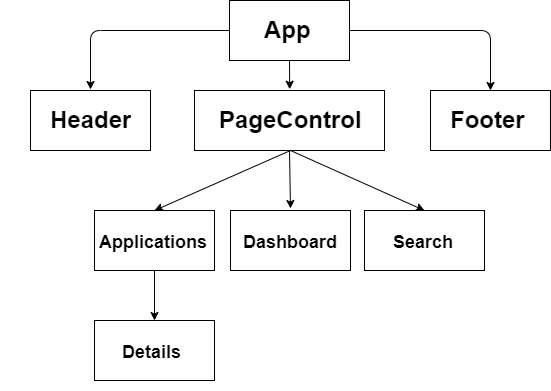

The diagram above was exported from draw.io. Its source (the exported page's mxGraphModel, read from the mxfile embedded in the PNG):
<mxGraphModel dx="1422" dy="802" grid="1" gridSize="10" guides="1" tooltips="1" connect="1" arrows="1" fold="1" page="1" pageScale="1" pageWidth="827" pageHeight="1169" math="0" shadow="0">
  <root>
    <mxCell id="0" />
    <mxCell id="1" parent="0" />
    <mxCell id="hP_MXTss_I6vWS_-Zj6--8" value="" style="group" vertex="1" connectable="0" parent="1">
      <mxGeometry x="359" y="30" width="120" height="60" as="geometry" />
    </mxCell>
    <mxCell id="hP_MXTss_I6vWS_-Zj6--6" value="" style="rounded=0;whiteSpace=wrap;html=1;" vertex="1" parent="hP_MXTss_I6vWS_-Zj6--8">
      <mxGeometry width="120" height="60" as="geometry" />
    </mxCell>
    <mxCell id="hP_MXTss_I6vWS_-Zj6--7" value="&lt;h1&gt;App&lt;/h1&gt;" style="text;html=1;strokeColor=none;fillColor=none;spacing=5;spacingTop=-20;whiteSpace=wrap;overflow=hidden;rounded=0;" vertex="1" parent="hP_MXTss_I6vWS_-Zj6--8">
      <mxGeometry x="30" y="10" width="60" height="40" as="geometry" />
    </mxCell>
    <mxCell id="hP_MXTss_I6vWS_-Zj6--9" value="" style="group" vertex="1" connectable="0" parent="1">
      <mxGeometry x="130" y="140" width="120" height="60" as="geometry" />
    </mxCell>
    <mxCell id="hP_MXTss_I6vWS_-Zj6--13" value="" style="group" vertex="1" connectable="0" parent="hP_MXTss_I6vWS_-Zj6--9">
      <mxGeometry x="30" y="-20" width="120" height="60" as="geometry" />
    </mxCell>
    <mxCell id="hP_MXTss_I6vWS_-Zj6--10" value="" style="rounded=0;whiteSpace=wrap;html=1;" vertex="1" parent="hP_MXTss_I6vWS_-Zj6--13">
      <mxGeometry width="120" height="60" as="geometry" />
    </mxCell>
    <mxCell id="hP_MXTss_I6vWS_-Zj6--11" value="&lt;h1&gt;Header&lt;/h1&gt;&lt;div&gt;&lt;br&gt;&lt;/div&gt;" style="text;html=1;strokeColor=none;fillColor=none;spacing=5;spacingTop=-20;whiteSpace=wrap;overflow=hidden;rounded=0;" vertex="1" parent="hP_MXTss_I6vWS_-Zj6--13">
      <mxGeometry x="15" y="10" width="90" height="40" as="geometry" />
    </mxCell>
    <mxCell id="hP_MXTss_I6vWS_-Zj6--16" value="" style="group" vertex="1" connectable="0" parent="1">
      <mxGeometry x="560" y="120" width="120" height="60" as="geometry" />
    </mxCell>
    <mxCell id="hP_MXTss_I6vWS_-Zj6--14" value="" style="rounded=0;whiteSpace=wrap;html=1;" vertex="1" parent="hP_MXTss_I6vWS_-Zj6--16">
      <mxGeometry width="120" height="60" as="geometry" />
    </mxCell>
    <mxCell id="hP_MXTss_I6vWS_-Zj6--15" value="&lt;h1&gt;Footer&lt;/h1&gt;" style="text;html=1;strokeColor=none;fillColor=none;spacing=5;spacingTop=-20;whiteSpace=wrap;overflow=hidden;rounded=0;" vertex="1" parent="hP_MXTss_I6vWS_-Zj6--16">
      <mxGeometry x="15" y="10" width="90" height="40" as="geometry" />
    </mxCell>
    <mxCell id="hP_MXTss_I6vWS_-Zj6--17" value="" style="group" vertex="1" connectable="0" parent="1">
      <mxGeometry x="324" y="140" width="200" height="60" as="geometry" />
    </mxCell>
    <mxCell id="hP_MXTss_I6vWS_-Zj6--18" value="" style="group" vertex="1" connectable="0" parent="hP_MXTss_I6vWS_-Zj6--17">
      <mxGeometry x="30" y="-20" width="170" height="60" as="geometry" />
    </mxCell>
    <mxCell id="hP_MXTss_I6vWS_-Zj6--19" value="" style="rounded=0;whiteSpace=wrap;html=1;" vertex="1" parent="hP_MXTss_I6vWS_-Zj6--18">
      <mxGeometry x="-30" width="190" height="60" as="geometry" />
    </mxCell>
    <mxCell id="hP_MXTss_I6vWS_-Zj6--20" value="&lt;h1&gt;PageControl&lt;/h1&gt;&lt;div&gt;&lt;br&gt;&lt;/div&gt;" style="text;html=1;strokeColor=none;fillColor=none;spacing=5;spacingTop=-20;whiteSpace=wrap;overflow=hidden;rounded=0;" vertex="1" parent="hP_MXTss_I6vWS_-Zj6--18">
      <mxGeometry x="-10" y="10" width="150" height="40" as="geometry" />
    </mxCell>
    <mxCell id="hP_MXTss_I6vWS_-Zj6--21" style="edgeStyle=orthogonalEdgeStyle;rounded=0;orthogonalLoop=1;jettySize=auto;html=1;exitX=0.5;exitY=1;exitDx=0;exitDy=0;entryX=0.501;entryY=-0.021;entryDx=0;entryDy=0;entryPerimeter=0;" edge="1" parent="1" source="hP_MXTss_I6vWS_-Zj6--6" target="hP_MXTss_I6vWS_-Zj6--19">
      <mxGeometry relative="1" as="geometry">
        <mxPoint x="413" y="110" as="targetPoint" />
      </mxGeometry>
    </mxCell>
    <mxCell id="hP_MXTss_I6vWS_-Zj6--25" value="" style="endArrow=classic;html=1;exitX=0;exitY=0.5;exitDx=0;exitDy=0;" edge="1" parent="1" source="hP_MXTss_I6vWS_-Zj6--6">
      <mxGeometry width="50" height="50" relative="1" as="geometry">
        <mxPoint x="290" y="130" as="sourcePoint" />
        <mxPoint x="220" y="119" as="targetPoint" />
        <Array as="points">
          <mxPoint x="220" y="60" />
        </Array>
      </mxGeometry>
    </mxCell>
    <mxCell id="hP_MXTss_I6vWS_-Zj6--26" value="" style="endArrow=classic;html=1;exitX=1;exitY=0.5;exitDx=0;exitDy=0;entryX=0.5;entryY=0;entryDx=0;entryDy=0;" edge="1" parent="1" source="hP_MXTss_I6vWS_-Zj6--6" target="hP_MXTss_I6vWS_-Zj6--14">
      <mxGeometry width="50" height="50" relative="1" as="geometry">
        <mxPoint x="440" y="160" as="sourcePoint" />
        <mxPoint x="490" y="110" as="targetPoint" />
        <Array as="points">
          <mxPoint x="620" y="60" />
        </Array>
      </mxGeometry>
    </mxCell>
    <mxCell id="hP_MXTss_I6vWS_-Zj6--31" value="" style="group" vertex="1" connectable="0" parent="1">
      <mxGeometry x="224" y="240" width="120" height="60" as="geometry" />
    </mxCell>
    <mxCell id="hP_MXTss_I6vWS_-Zj6--38" value="" style="group" vertex="1" connectable="0" parent="hP_MXTss_I6vWS_-Zj6--31">
      <mxGeometry width="120" height="60" as="geometry" />
    </mxCell>
    <mxCell id="hP_MXTss_I6vWS_-Zj6--45" value="" style="group" vertex="1" connectable="0" parent="hP_MXTss_I6vWS_-Zj6--38">
      <mxGeometry width="120" height="60" as="geometry" />
    </mxCell>
    <mxCell id="hP_MXTss_I6vWS_-Zj6--29" value="" style="rounded=0;whiteSpace=wrap;html=1;" vertex="1" parent="hP_MXTss_I6vWS_-Zj6--45">
      <mxGeometry width="120" height="60" as="geometry" />
    </mxCell>
    <mxCell id="hP_MXTss_I6vWS_-Zj6--30" value="&lt;h1&gt;&lt;font style=&quot;font-size: 18px&quot;&gt;Applications&lt;/font&gt;&lt;/h1&gt;" style="text;html=1;strokeColor=none;fillColor=none;spacing=5;spacingTop=-20;whiteSpace=wrap;overflow=hidden;rounded=0;" vertex="1" parent="hP_MXTss_I6vWS_-Zj6--45">
      <mxGeometry y="10" width="120" height="40" as="geometry" />
    </mxCell>
    <mxCell id="hP_MXTss_I6vWS_-Zj6--32" value="" style="group" vertex="1" connectable="0" parent="1">
      <mxGeometry x="360" y="240" width="120" height="60" as="geometry" />
    </mxCell>
    <mxCell id="hP_MXTss_I6vWS_-Zj6--33" value="" style="rounded=0;whiteSpace=wrap;html=1;" vertex="1" parent="hP_MXTss_I6vWS_-Zj6--32">
      <mxGeometry width="120" height="60" as="geometry" />
    </mxCell>
    <mxCell id="hP_MXTss_I6vWS_-Zj6--34" value="&lt;h1&gt;&lt;font style=&quot;font-size: 18px&quot;&gt;Dashboard&lt;/font&gt;&lt;/h1&gt;" style="text;html=1;strokeColor=none;fillColor=none;spacing=5;spacingTop=-20;whiteSpace=wrap;overflow=hidden;rounded=0;" vertex="1" parent="hP_MXTss_I6vWS_-Zj6--32">
      <mxGeometry x="7.5" y="10" width="105" height="40" as="geometry" />
    </mxCell>
    <mxCell id="hP_MXTss_I6vWS_-Zj6--35" value="" style="group" vertex="1" connectable="0" parent="1">
      <mxGeometry x="494" y="240" width="120" height="60" as="geometry" />
    </mxCell>
    <mxCell id="hP_MXTss_I6vWS_-Zj6--39" value="" style="group" vertex="1" connectable="0" parent="hP_MXTss_I6vWS_-Zj6--35">
      <mxGeometry width="120" height="60" as="geometry" />
    </mxCell>
    <mxCell id="hP_MXTss_I6vWS_-Zj6--36" value="" style="rounded=0;whiteSpace=wrap;html=1;" vertex="1" parent="hP_MXTss_I6vWS_-Zj6--39">
      <mxGeometry width="120" height="60" as="geometry" />
    </mxCell>
    <mxCell id="hP_MXTss_I6vWS_-Zj6--37" value="&lt;h1&gt;&lt;font style=&quot;font-size: 18px&quot;&gt;Search&lt;/font&gt;&lt;/h1&gt;" style="text;html=1;strokeColor=none;fillColor=none;spacing=5;spacingTop=-20;whiteSpace=wrap;overflow=hidden;rounded=0;" vertex="1" parent="hP_MXTss_I6vWS_-Zj6--39">
      <mxGeometry x="23.75" y="10" width="72.5" height="40" as="geometry" />
    </mxCell>
    <mxCell id="hP_MXTss_I6vWS_-Zj6--40" value="" style="endArrow=classic;html=1;exitX=0.5;exitY=1;exitDx=0;exitDy=0;" edge="1" parent="1" source="hP_MXTss_I6vWS_-Zj6--19">
      <mxGeometry width="50" height="50" relative="1" as="geometry">
        <mxPoint x="415" y="190" as="sourcePoint" />
        <mxPoint x="420" y="238" as="targetPoint" />
      </mxGeometry>
    </mxCell>
    <mxCell id="hP_MXTss_I6vWS_-Zj6--42" value="" style="endArrow=classic;html=1;entryX=0.5;entryY=0;entryDx=0;entryDy=0;" edge="1" parent="1" target="hP_MXTss_I6vWS_-Zj6--36">
      <mxGeometry width="50" height="50" relative="1" as="geometry">
        <mxPoint x="420" y="180" as="sourcePoint" />
        <mxPoint x="560" y="160" as="targetPoint" />
      </mxGeometry>
    </mxCell>
    <mxCell id="hP_MXTss_I6vWS_-Zj6--43" value="" style="endArrow=classic;html=1;entryX=0.5;entryY=0;entryDx=0;entryDy=0;" edge="1" parent="1" target="hP_MXTss_I6vWS_-Zj6--29">
      <mxGeometry width="50" height="50" relative="1" as="geometry">
        <mxPoint x="420" y="180" as="sourcePoint" />
        <mxPoint x="560" y="160" as="targetPoint" />
      </mxGeometry>
    </mxCell>
    <mxCell id="hP_MXTss_I6vWS_-Zj6--54" value="" style="group" vertex="1" connectable="0" parent="1">
      <mxGeometry x="224" y="350" width="120" height="70" as="geometry" />
    </mxCell>
    <mxCell id="hP_MXTss_I6vWS_-Zj6--49" value="" style="group" vertex="1" connectable="0" parent="hP_MXTss_I6vWS_-Zj6--54">
      <mxGeometry width="120" height="70" as="geometry" />
    </mxCell>
    <mxCell id="hP_MXTss_I6vWS_-Zj6--50" value="" style="group" vertex="1" connectable="0" parent="hP_MXTss_I6vWS_-Zj6--49">
      <mxGeometry width="120" height="70" as="geometry" />
    </mxCell>
    <mxCell id="hP_MXTss_I6vWS_-Zj6--51" value="" style="group" vertex="1" connectable="0" parent="hP_MXTss_I6vWS_-Zj6--50">
      <mxGeometry width="120" height="70" as="geometry" />
    </mxCell>
    <mxCell id="hP_MXTss_I6vWS_-Zj6--52" value="" style="rounded=0;whiteSpace=wrap;html=1;" vertex="1" parent="hP_MXTss_I6vWS_-Zj6--51">
      <mxGeometry width="120" height="60" as="geometry" />
    </mxCell>
    <mxCell id="hP_MXTss_I6vWS_-Zj6--53" value="&lt;h1&gt;&lt;span style=&quot;font-size: 18px&quot;&gt;Details&lt;/span&gt;&lt;/h1&gt;" style="text;html=1;strokeColor=none;fillColor=none;spacing=5;spacingTop=-20;whiteSpace=wrap;overflow=hidden;rounded=0;" vertex="1" parent="hP_MXTss_I6vWS_-Zj6--51">
      <mxGeometry x="22.5" y="10" width="75" height="40" as="geometry" />
    </mxCell>
    <mxCell id="hP_MXTss_I6vWS_-Zj6--55" value="" style="endArrow=classic;html=1;exitX=0.5;exitY=1;exitDx=0;exitDy=0;entryX=0.5;entryY=0;entryDx=0;entryDy=0;" edge="1" parent="1" source="hP_MXTss_I6vWS_-Zj6--29" target="hP_MXTss_I6vWS_-Zj6--52">
      <mxGeometry width="50" height="50" relative="1" as="geometry">
        <mxPoint x="510" y="380" as="sourcePoint" />
        <mxPoint x="560" y="330" as="targetPoint" />
      </mxGeometry>
    </mxCell>
  </root>
</mxGraphModel>